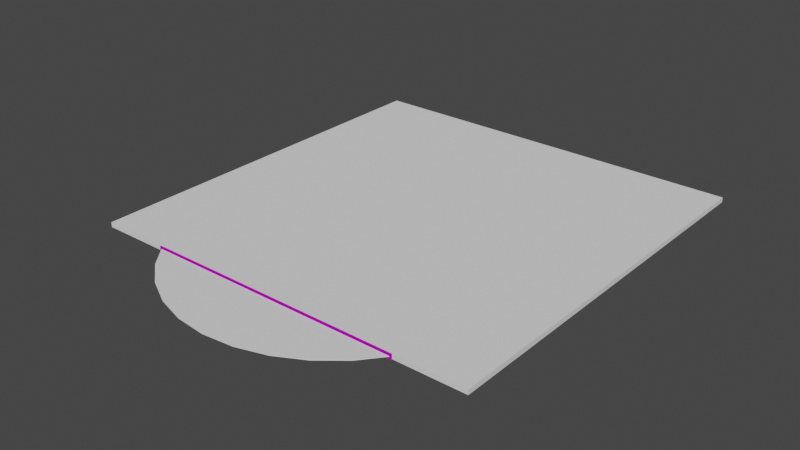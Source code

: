 # Source: Auditorium.blend  (saved by Blender 3.0.42; exported with 4.5.12 LTS)
import bpy
from mathutils import Matrix  # noqa: F401  (used for matrix-valued properties, if any)

bpy.ops.wm.read_factory_settings(use_empty=True)
scene = bpy.context.scene
scene.name = 'Scene'

# ---- collections
col_collection = bpy.data.collections.new('Collection'); scene.collection.children.link(col_collection)

# ---- images (referenced by path relative to the original .blend; pixels are not part of the script)
import os
ASSET_DIR = os.environ.get("B2B_ASSET_DIR", "")  # directory of the original .blend (textures are referenced by path, not embedded)
HERE = os.path.dirname(os.path.abspath(__file__))  # packed textures are extracted next to this script under _unpacked/

def load_image(name, relpath, width, height, colorspace="sRGB"):
    """Load a texture the original file referenced (path relative to the .blend, or extracted next to this script)."""
    p = next((c for c in (os.path.join(HERE, relpath), os.path.join(ASSET_DIR, relpath)) if relpath and os.path.exists(c)), "")
    if p:
        img = bpy.data.images.load(p, check_existing=True)
        img.name = name
    else:  # same state as the original file: an image datablock whose file is absent (Cycles renders it pink)
        img = bpy.data.images.new(name, width, height)
        img.source = "FILE"
        img.filepath = "//" + (relpath or name)
    img.colorspace_settings.name = colorspace
    return img
img_woodfloor042_2k_color_jpg = load_image('WoodFloor042_2K_Color.jpg', 'Assets/materials/wooden_floor_34e83f5e-7a82-4f96-be86-a6eeaa8e971b/textures/WoodFloor042_2K_Color.jpg', 1024, 1024, 'sRGB')
img_woodfloor042_2k_normal_jpg = load_image('WoodFloor042_2K_Normal.jpg', 'Assets/materials/wooden_floor_34e83f5e-7a82-4f96-be86-a6eeaa8e971b/textures/WoodFloor042_2K_Normal.jpg', 1024, 1024, 'Non-Color')
img_woodfloor042_2k_roughness_jpg = load_image('WoodFloor042_2K_Roughness.jpg', 'Assets/materials/wooden_floor_34e83f5e-7a82-4f96-be86-a6eeaa8e971b/textures/WoodFloor042_2K_Roughness.jpg', 1024, 1024, 'Non-Color')
img_woodfloor042_2k_metalness_jpg = load_image('WoodFloor042_2K_Metalness.jpg', 'Assets/materials/wooden_floor_34e83f5e-7a82-4f96-be86-a6eeaa8e971b/textures/WoodFloor042_2K_Metalness.jpg', 1024, 1024, 'Non-Color')

# ---- materials (node trees are filled in below, after node groups)
mat_wooden_floor = bpy.data.materials.new('Wooden floor')
mat_wooden_floor.use_transparent_shadow = False

# ---- material node trees
mat_wooden_floor.use_nodes = True; mat_wooden_floor.node_tree.nodes.clear()
_N = mat_wooden_floor.node_tree.nodes; _L = mat_wooden_floor.node_tree.links
n0 = _N.new('ShaderNodeBsdfPrincipled'); n0.name = 'Principled BSDF'; n0.location = (507, 300)
n0.distribution = 'GGX'
n0.subsurface_method = 'BURLEY'
n0.inputs[3].default_value = 1.45
n0.inputs[27].default_value = (0.0, 0.0, 0.0, 1.0)
n0.inputs[28].default_value = 1.0
n1 = _N.new('ShaderNodeTexImage'); n1.name = 'Image Texture'; n1.location = (-385, 446)
n1.image = img_woodfloor042_2k_color_jpg
n2 = _N.new('ShaderNodeTexImage'); n2.name = 'Image Texture.002'; n2.location = (-868, -166)
n2.image = img_woodfloor042_2k_normal_jpg
n3 = _N.new('ShaderNodeNormalMap'); n3.name = 'Normal Map'; n3.location = (112, -234)
n4 = _N.new('ShaderNodeSeparateColor'); n4.name = 'Separate RGB'; n4.location = (-548, -166)
n5 = _N.new('ShaderNodeMath'); n5.name = 'Math'; n5.location = (-328, -167)
n5.operation = 'SUBTRACT'
n5.inputs[0].default_value = 1.0
n5.inputs[2].default_value = 0.0
n6 = _N.new('ShaderNodeCombineColor'); n6.name = 'Combine RGB'; n6.location = (-108, -176)
n7 = _N.new('ShaderNodeOutputMaterial'); n7.name = 'Material Output'; n7.location = (1193, 326)
n8 = _N.new('ShaderNodeMapping'); n8.name = 'Mapping'; n8.location = (-1058, 292)
n8.width = 125
n9 = _N.new('ShaderNodeTexCoord'); n9.name = 'Texture Coordinate'; n9.location = (-1302, 237)
n10 = _N.new('ShaderNodeTexImage'); n10.name = 'Image Texture.001'; n10.location = (-104, 326)
n10.image = img_woodfloor042_2k_roughness_jpg
n11 = _N.new('ShaderNodeTexImage'); n11.name = 'Image Texture.003'; n11.location = (-347, 73)
n11.image = img_woodfloor042_2k_metalness_jpg
_L.new(n0.outputs[0], n7.inputs[0])
_L.new(n1.outputs[0], n0.inputs[0])
_L.new(n10.outputs[0], n0.inputs[2])
_L.new(n2.outputs[0], n4.inputs[0])
_L.new(n3.outputs[0], n0.inputs[5])
_L.new(n4.outputs[1], n5.inputs[1])
_L.new(n6.outputs[0], n3.inputs[1])
_L.new(n5.outputs[0], n6.inputs[1])
_L.new(n4.outputs[0], n6.inputs[0])
_L.new(n4.outputs[2], n6.inputs[2])
_L.new(n8.outputs[0], n1.inputs[0])
_L.new(n8.outputs[0], n10.inputs[0])
_L.new(n8.outputs[0], n2.inputs[0])
_L.new(n9.outputs[2], n8.inputs[0])
_L.new(n8.outputs[0], n11.inputs[0])
_L.new(n11.outputs[0], n0.inputs[1])
n7.is_active_output = True

# ---- world
world_world = bpy.data.worlds.new('World'); scene.world = world_world
world_world.use_nodes = True; world_world.node_tree.nodes.clear()
_N = world_world.node_tree.nodes; _L = world_world.node_tree.links
n0 = _N.new('ShaderNodeOutputWorld'); n0.name = 'World Output'; n0.location = (300, 300)
n1 = _N.new('ShaderNodeBackground'); n1.name = 'Background'; n1.location = (10, 300)
n1.inputs[0].default_value = (0.05088, 0.05088, 0.05088, 1.0)
_L.new(n1.outputs[0], n0.inputs[0])
n0.is_active_output = True
world_world.color = (0.05088, 0.05088, 0.05088)
world_world.use_sun_shadow = False
world_world.sun_shadow_jitter_overblur = 0.0

# ---- meshes
me_cube = bpy.data.meshes.new('Cube')
me_cube.from_pydata([(1.0, 1.0, 1.0), (1.0, 1.0, -1.0), (1.0, -1.0, 1.0), (1.0, -1.0, -1.0), (-1.0, 1.0, 1.0), (-1.0, 1.0, -1.0), (-1.0, -1.0, 1.0), (-1.0, -1.0, -1.0)], [], [(0, 4, 6, 2), (3, 2, 6, 7), (7, 6, 4, 5), (5, 1, 3, 7), (1, 0, 2, 3), (5, 4, 0, 1)])
_uv = me_cube.uv_layers.new(name='UVMap')
_uv.uv.foreach_set('vector', [0.625, 0.5, 0.875, 0.5, 0.875, 0.75, 0.625, 0.75, 0.375, 0.75, 0.625, 0.75, 0.625, 1.0, 0.375, 1.0, 0.375, 0.0, 0.625, 0.0, 0.625, 0.25, 0.375, 0.25, 0.125, 0.5, 0.375, 0.5, 0.375, 0.75, 0.125, 0.75, 0.375, 0.5, 0.625, 0.5, 0.625, 0.75, 0.375, 0.75, 0.375, 0.25, 0.625, 0.25, 0.625, 0.5, 0.375, 0.5])
_uv = me_cube.uv_layers.new(name='automap')
_uv.uv.foreach_set('vector', [67.67, 67.67, -66.67, 67.67, -66.67, -66.67, 67.67, -66.67, 67.67, -66.67, 67.67, 67.67, -66.67, 67.67, -66.67, -66.67, -66.67, -66.67, -66.67, 67.67, 67.67, 67.67, 67.67, -66.67, -66.67, 67.67, 67.67, 67.67, 67.67, -66.67, -66.67, -66.67, 67.67, -66.67, 67.67, 67.67, -66.67, 67.67, -66.67, -66.67, -66.67, -66.67, -66.67, 67.67, 67.67, 67.67, 67.67, -66.67])
_uv.active_render = True
me_cube.materials.append(mat_wooden_floor)
me_cube.use_remesh_preserve_volume = False
me_cube.use_remesh_preserve_attributes = False
me_cube.use_mirror_vertex_groups = False
me_cube.auto_texspace = False
me_cube.update()
me_cylinder = bpy.data.meshes.new('Cylinder')
me_cylinder.from_pydata([(0.0, 0.3048, -0.3048), (0.0, 0.3048, 0.3048), (0.05946, 0.2989, -0.3048), (0.05946, 0.2989, 0.3048), (0.1166, 0.2816, -0.3048), (0.1166, 0.2816, 0.3048), (0.1693, 0.2534, -0.3048), (0.1693, 0.2534, 0.3048), (0.2155, 0.2155, -0.3048), (0.2155, 0.2155, 0.3048), (0.2534, 0.1693, -0.3048), (0.2534, 0.1693, 0.3048), (0.2816, 0.1166, -0.3048), (0.2816, 0.1166, 0.3048), (0.2989, 0.05946, -0.3048), (0.2989, 0.05946, 0.3048), (0.3048, -1.332e-08, -0.3048), (0.3048, -1.332e-08, 0.3048), (0.2989, -0.05946, -0.3048), (0.2989, -0.05946, 0.3048), (0.2816, -0.1166, -0.3048), (0.2816, -0.1166, 0.3048), (0.2534, -0.1693, -0.3048), (0.2534, -0.1693, 0.3048), (0.2155, -0.2155, -0.3048), (0.2155, -0.2155, 0.3048), (0.1693, -0.2534, -0.3048), (0.1693, -0.2534, 0.3048), (0.1166, -0.2816, -0.3048), (0.1166, -0.2816, 0.3048), (0.05946, -0.2989, -0.3048), (0.05946, -0.2989, 0.3048), (-2.665e-08, -0.3048, -0.3048), (-2.665e-08, -0.3048, 0.3048), (-0.05946, -0.2989, -0.3048), (-0.05946, -0.2989, 0.3048), (-0.1166, -0.2816, -0.3048), (-0.1166, -0.2816, 0.3048), (-0.1693, -0.2534, -0.3048), (-0.1693, -0.2534, 0.3048), (-0.2155, -0.2155, -0.3048), (-0.2155, -0.2155, 0.3048), (-0.2534, -0.1693, -0.3048), (-0.2534, -0.1693, 0.3048), (-0.2816, -0.1166, -0.3048), (-0.2816, -0.1166, 0.3048), (-0.2989, -0.05946, -0.3048), (-0.2989, -0.05946, 0.3048), (-0.3048, 3.635e-09, -0.3048), (-0.3048, 3.635e-09, 0.3048), (-0.2989, 0.05946, -0.3048), (-0.2989, 0.05946, 0.3048), (-0.2816, 0.1166, -0.3048), (-0.2816, 0.1166, 0.3048), (-0.2534, 0.1693, -0.3048), (-0.2534, 0.1693, 0.3048), (-0.2155, 0.2155, -0.3048), (-0.2155, 0.2155, 0.3048), (-0.1693, 0.2534, -0.3048), (-0.1693, 0.2534, 0.3048), (-0.1166, 0.2816, -0.3048), (-0.1166, 0.2816, 0.3048), (-0.05946, 0.2989, -0.3048), (-0.05946, 0.2989, 0.3048)], [], [(0, 1, 3, 2), (2, 3, 5, 4), (4, 5, 7, 6), (6, 7, 9, 8), (8, 9, 11, 10), (10, 11, 13, 12), (12, 13, 15, 14), (14, 15, 17, 16), (16, 17, 19, 18), (18, 19, 21, 20), (20, 21, 23, 22), (22, 23, 25, 24), (24, 25, 27, 26), (26, 27, 29, 28), (28, 29, 31, 30), (30, 31, 33, 32), (32, 33, 35, 34), (34, 35, 37, 36), (36, 37, 39, 38), (38, 39, 41, 40), (40, 41, 43, 42), (42, 43, 45, 44), (44, 45, 47, 46), (46, 47, 49, 48), (48, 49, 51, 50), (50, 51, 53, 52), (52, 53, 55, 54), (54, 55, 57, 56), (56, 57, 59, 58), (58, 59, 61, 60), (3, 1, 63, 61, 59, 57, 55, 53, 51, 49, 47, 45, 43, 41, 39, 37, 35, 33, 31, 29, 27, 25, 23, 21, 19, 17, 15, 13, 11, 9, 7, 5), (60, 61, 63, 62), (62, 63, 1, 0), (0, 2, 4, 6, 8, 10, 12, 14, 16, 18, 20, 22, 24, 26, 28, 30, 32, 34, 36, 38, 40, 42, 44, 46, 48, 50, 52, 54, 56, 58, 60, 62)])
_uv = me_cylinder.uv_layers.new(name='UVMap')
_uv.uv.foreach_set('vector', [1.0, 0.5, 1.0, 1.0, 0.9688, 1.0, 0.9688, 0.5, 0.9688, 0.5, 0.9688, 1.0, 0.9375, 1.0, 0.9375, 0.5, 0.9375, 0.5, 0.9375, 1.0, 0.9062, 1.0, 0.9062, 0.5, 0.9062, 0.5, 0.9062, 1.0, 0.875, 1.0, 0.875, 0.5, 0.875, 0.5, 0.875, 1.0, 0.8438, 1.0, 0.8438, 0.5, 0.8438, 0.5, 0.8438, 1.0, 0.8125, 1.0, 0.8125, 0.5, 0.8125, 0.5, 0.8125, 1.0, 0.7812, 1.0, 0.7812, 0.5, 0.7812, 0.5, 0.7812, 1.0, 0.75, 1.0, 0.75, 0.5, 0.75, 0.5, 0.75, 1.0, 0.7188, 1.0, 0.7188, 0.5, 0.7188, 0.5, 0.7188, 1.0, 0.6875, 1.0, 0.6875, 0.5, 0.6875, 0.5, 0.6875, 1.0, 0.6562, 1.0, 0.6562, 0.5, 0.6562, 0.5, 0.6562, 1.0, 0.625, 1.0, 0.625, 0.5, 0.625, 0.5, 0.625, 1.0, 0.5938, 1.0, 0.5938, 0.5, 0.5938, 0.5, 0.5938, 1.0, 0.5625, 1.0, 0.5625, 0.5, 0.5625, 0.5, 0.5625, 1.0, 0.5312, 1.0, 0.5312, 0.5, 0.5312, 0.5, 0.5312, 1.0, 0.5, 1.0, 0.5, 0.5, 0.5, 0.5, 0.5, 1.0, 0.4688, 1.0, 0.4688, 0.5, 0.4688, 0.5, 0.4688, 1.0, 0.4375, 1.0, 0.4375, 0.5, 0.4375, 0.5, 0.4375, 1.0, 0.4062, 1.0, 0.4062, 0.5, 0.4062, 0.5, 0.4062, 1.0, 0.375, 1.0, 0.375, 0.5, 0.375, 0.5, 0.375, 1.0, 0.3438, 1.0, 0.3438, 0.5, 0.3438, 0.5, 0.3438, 1.0, 0.3125, 1.0, 0.3125, 0.5, 0.3125, 0.5, 0.3125, 1.0, 0.2812, 1.0, 0.2812, 0.5, 0.2812, 0.5, 0.2812, 1.0, 0.25, 1.0, 0.25, 0.5, 0.25, 0.5, 0.25, 1.0, 0.2188, 1.0, 0.2188, 0.5, 0.2188, 0.5, 0.2188, 1.0, 0.1875, 1.0, 0.1875, 0.5, 0.1875, 0.5, 0.1875, 1.0, 0.1562, 1.0, 0.1562, 0.5, 0.1562, 0.5, 0.1562, 1.0, 0.125, 1.0, 0.125, 0.5, 0.125, 0.5, 0.125, 1.0, 0.09375, 1.0, 0.09375, 0.5, 0.09375, 0.5, 0.09375, 1.0, 0.0625, 1.0, 0.0625, 0.5, 0.2968, 0.4854, 0.25, 0.49, 0.2032, 0.4854, 0.1582, 0.4717, 0.1167, 0.4496, 0.08029, 0.4197, 0.05045, 0.3833, 0.02827, 0.3418, 0.01461, 0.2968, 0.01, 0.25, 0.01461, 0.2032, 0.02827, 0.1582, 0.05045, 0.1167, 0.08029, 0.08029, 0.1167, 0.05045, 0.1582, 0.02827, 0.2032, 0.01461, 0.25, 0.01, 0.2968, 0.01461, 0.3418, 0.02827, 0.3833, 0.05045, 0.4197, 0.08029, 0.4496, 0.1167, 0.4717, 0.1582, 0.4854, 0.2032, 0.49, 0.25, 0.4854, 0.2968, 0.4717, 0.3418, 0.4496, 0.3833, 0.4197, 0.4197, 0.3833, 0.4496, 0.3418, 0.4717, 0.0625, 0.5, 0.0625, 1.0, 0.03125, 1.0, 0.03125, 0.5, 0.03125, 0.5, 0.03125, 1.0, 0.0, 1.0, 0.0, 0.5, 0.75, 0.49, 0.7968, 0.4854, 0.8418, 0.4717, 0.8833, 0.4496, 0.9197, 0.4197, 0.9496, 0.3833, 0.9717, 0.3418, 0.9854, 0.2968, 0.99, 0.25, 0.9854, 0.2032, 0.9717, 0.1582, 0.9496, 0.1167, 0.9197, 0.08029, 0.8833, 0.05045, 0.8418, 0.02827, 0.7968, 0.01461, 0.75, 0.01, 0.7032, 0.01461, 0.6582, 0.02827, 0.6167, 0.05045, 0.5803, 0.08029, 0.5504, 0.1167, 0.5283, 0.1582, 0.5146, 0.2032, 0.51, 0.25, 0.5146, 0.2968, 0.5283, 0.3418, 0.5504, 0.3833, 0.5803, 0.4197, 0.6167, 0.4496, 0.6582, 0.4717, 0.7032, 0.4854])
me_cylinder.use_remesh_fix_poles = True
me_cylinder.use_remesh_preserve_attributes = False
me_cylinder.update()
me_cube_001 = bpy.data.meshes.new('Cube.001')
me_cube_001.from_pydata([(-0.3048, -0.3048, -0.3048), (-0.3048, -0.3048, 0.3048), (-0.3048, 0.3048, -0.3048), (-0.3048, 0.3048, 0.3048), (0.3048, -0.3048, -0.3048), (0.3048, -0.3048, 0.3048), (0.3048, 0.3048, -0.3048), (0.3048, 0.3048, 0.3048)], [], [(0, 1, 3, 2), (2, 3, 7, 6), (6, 7, 5, 4), (4, 5, 1, 0), (2, 6, 4, 0), (7, 3, 1, 5)])
_uv = me_cube_001.uv_layers.new(name='UVMap')
_uv.uv.foreach_set('vector', [0.375, 0.0, 0.625, 0.0, 0.625, 0.25, 0.375, 0.25, 0.375, 0.25, 0.625, 0.25, 0.625, 0.5, 0.375, 0.5, 0.375, 0.5, 0.625, 0.5, 0.625, 0.75, 0.375, 0.75, 0.375, 0.75, 0.625, 0.75, 0.625, 1.0, 0.375, 1.0, 0.125, 0.5, 0.375, 0.5, 0.375, 0.75, 0.125, 0.75, 0.625, 0.5, 0.875, 0.5, 0.875, 0.75, 0.625, 0.75])
me_cube_001.use_remesh_fix_poles = True
me_cube_001.use_remesh_preserve_attributes = False
me_cube_001.update()

# ---- objects
ob_cube = bpy.data.objects.new('Cube', me_cube)
ob_cylinder = bpy.data.objects.new('Cylinder', me_cylinder)
ob_cube_001 = bpy.data.objects.new('Cube.001', me_cube_001)

# ---- transforms, parenting, visibility, modifiers, constraints
ob_cube.location = (0.0, -3.523, 0.0)
ob_cube.scale = (6.896, 1.27, 0.127)
ob_cube.lock_rotations_4d = False
ob_cube.empty_display_type = 'ARROWS'
ob_cube.lineart.crease_threshold = 0.0
ob_cylinder.location = (0.0, 0.0, 0.0)
ob_cylinder.scale = (27.37, 27.37, 0.0625)
_m = ob_cylinder.modifiers.new('Boolean', 'BOOLEAN')
_m.object = ob_cube
_m = ob_cylinder.modifiers.new('Boolean.001', 'BOOLEAN')
_m.object = ob_cube_001
ob_cube_001.location = (0.0, 5.841, 0.0)
ob_cube_001.scale = (34.66, 34.66, 0.4167)

# ---- collection membership
col_collection.objects.link(ob_cube)
col_collection.objects.link(ob_cylinder)
col_collection.objects.link(ob_cube_001)

# ---- scene / render settings (as saved in the file)
scene.frame_start = 1; scene.frame_end = 250; scene.frame_set(1)
scene.render.engine = 'BLENDER_EEVEE_NEXT'
scene.cycles.sampling_pattern = 'TABULATED_SOBOL'
scene.cycles.use_light_tree = False
scene.view_settings.view_transform = 'Filmic'
bpy.context.view_layer.update()

# ---- added for rendering (the .blend has no active camera and no usable light): camera, sun
cam_auto = bpy.data.cameras.new('AutoCamera')
cam_auto.lens = 50.0
cam_auto.sensor_width = 36.0
cam_auto.clip_end = 1000.0
ob_auto_camera = bpy.data.objects.new('AutoCamera', cam_auto)
scene.collection.objects.link(ob_auto_camera)
ob_auto_camera.location = (30.1087, -32.0998, 24.087)
ob_auto_camera.rotation_euler = (1.09748, -7.21219e-08, 0.694738)
scene.camera = ob_auto_camera
light_auto_sun = bpy.data.lights.new('AutoSun', 'SUN')
light_auto_sun.energy = 3.0
light_auto_sun.angle = 0.0523599
ob_auto_sun = bpy.data.objects.new('AutoSun', light_auto_sun)
scene.collection.objects.link(ob_auto_sun)
ob_auto_sun.rotation_euler = (0.872665, 0.174533, 0.523599)
bpy.context.view_layer.update()
